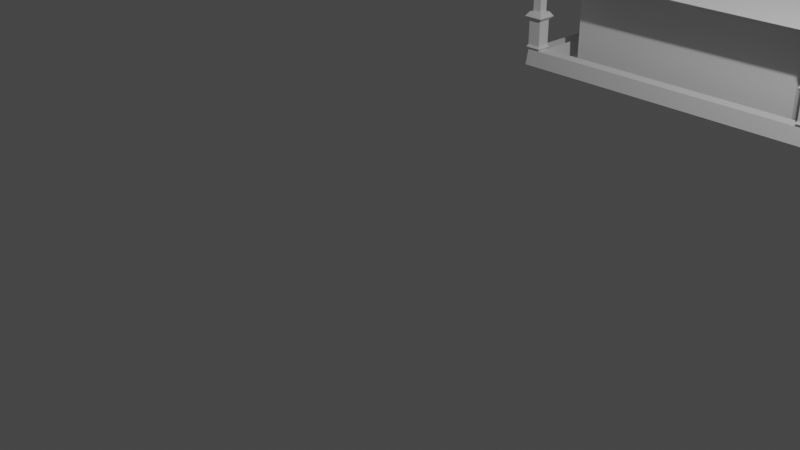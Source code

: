 # Source: jazigo03.blend  (saved by Blender 2.90.8; exported with 4.5.12 LTS)
import bpy
from mathutils import Matrix  # noqa: F401  (used for matrix-valued properties, if any)

bpy.ops.wm.read_factory_settings(use_empty=True)
scene = bpy.context.scene
scene.name = 'Scene'

# ---- collections
col_collection = bpy.data.collections.new('Collection'); scene.collection.children.link(col_collection)

# ---- world
world_world = bpy.data.worlds.new('World'); scene.world = world_world
world_world.use_nodes = True; world_world.node_tree.nodes.clear()
_N = world_world.node_tree.nodes; _L = world_world.node_tree.links
n0 = _N.new('ShaderNodeOutputWorld'); n0.name = 'World Output'; n0.location = (300, 300)
n1 = _N.new('ShaderNodeBackground'); n1.name = 'Background'; n1.location = (10, 300)
n1.inputs[0].default_value = (0.05088, 0.05088, 0.05088, 1.0)
_L.new(n1.outputs[0], n0.inputs[0])
n0.is_active_output = True
world_world.color = (0.05088, 0.05088, 0.05088)
world_world.use_sun_shadow = False
world_world.sun_shadow_jitter_overblur = 0.0

# ---- cameras
cam_camera = bpy.data.cameras.new('Camera')
cam_camera.clip_end = 100.0
cam_camera.ortho_scale = 7.314

# ---- lights
light_light = bpy.data.lights.new('Light', 'POINT')
light_light.transmission_factor = 0.0
light_light.energy = 1000.0
light_light.shadow_soft_size = 0.1
light_light.shadow_maximum_resolution = 0.006
light_light.use_absolute_resolution = True

# ---- meshes
me_cube_001 = bpy.data.meshes.new('Cube.001')
me_cube_001.from_pydata([(0.5493, -0.2215, 0.01463), (0.5493, 0.2083, 0.01463), (0.8189, 0.893, -0.3398), (0.8097, 0.9023, -0.4329), (0.8189, 0.8184, -0.3398), (0.8097, 0.8091, -0.4329), (-0.5, -0.5, 0.2978), (-0.5, 0.5, 0.2978), (0.5, 0.5, 0.2978), (0.5, -0.5, 0.2978), (-0.3381, -0.3381, 0.4687), (-0.3381, 0.3381, 0.4687), (0.3381, 0.3381, 0.4687), (0.3381, -0.3381, 0.4687), (-0.3381, -0.3381, 0.5265), (-0.2452, -0.2452, 0.5452), (-0.2452, 0.2452, 0.5452), (-0.3381, 0.3381, 0.5265), (0.2452, 0.2452, 0.5452), (0.3381, 0.3381, 0.5265), (0.2452, -0.2452, 0.5452), (0.3381, -0.3381, 0.5265), (-0.3194, -0.3194, 0.5452), (-0.3194, 0.3194, 0.5452), (0.3194, 0.3194, 0.5452), (0.3194, -0.3194, 0.5452), (-0.4756, -0.4756, 0.2061), (-0.5, -0.5, 0.2305), (-0.5, 0.5, 0.2305), (-0.4756, 0.4756, 0.2061), (0.4756, 0.4756, 0.2061), (0.5, 0.5, 0.2305), (0.5, -0.5, 0.2305), (0.4756, -0.4756, 0.2061), (-0.9153, 0.9153, 0.1377), (-0.9153, -0.9153, 0.1377), (0.9153, -0.9153, 0.1377), (0.9153, 0.9153, 0.1377), (-0.6854, 0.6854, 0.1395), (-0.6854, -0.6854, 0.1317), (0.6854, -0.6854, 0.1317), (0.6854, 0.6854, 0.1395), (-0.9153, 0.9153, 0.1377), (-0.9153, -0.9153, 0.1377), (0.9153, -0.9153, 0.1377), (0.9153, 0.9153, 0.1377), (-0.6854, 0.6854, -0.4118), (-0.6854, -0.6854, -0.4118), (0.6854, -0.6854, -0.4118), (0.6854, 0.6854, -0.4118), (0.9028, 0.8091, -0.4329), (0.8935, 0.8184, -0.3398), (0.9028, 0.9023, -0.4329), (0.8935, 0.893, -0.3398), (0.8092, 0.8087, -0.3244), (0.8092, 0.9027, -0.3244), (0.9033, 0.9027, -0.3244), (0.9033, 0.8087, -0.3244), (0.8174, 0.8169, -0.309), (0.8174, 0.8946, -0.309), (0.8951, 0.8946, -0.309), (0.8951, 0.8169, -0.309), (0.8174, 0.8169, -0.164), (0.8174, 0.8946, -0.164), (0.8951, 0.8946, -0.164), (0.8951, 0.8169, -0.164), (0.7981, 0.7976, -0.142), (0.7981, 0.9138, -0.142), (0.9144, 0.9138, -0.142), (0.9144, 0.7976, -0.142), (0.8301, 0.8296, -0.1156), (0.8301, 0.8819, -0.1156), (0.8824, 0.8819, -0.1156), (0.8824, 0.8296, -0.1156), (0.8158, 0.8153, -0.1156), (0.8158, 0.8962, -0.1156), (0.8967, 0.8962, -0.1156), (0.8967, 0.8153, -0.1156), (0.8301, 0.8296, 0.07122), (0.8301, 0.8819, 0.07122), (0.8824, 0.8819, 0.07122), (0.8824, 0.8296, 0.07122), (0.8149, 0.8144, 0.08441), (0.8149, 0.897, 0.08441), (0.8976, 0.897, 0.08441), (0.8976, 0.8144, 0.08441), (0.8126, 0.812, 0.1064), (0.8126, 0.8994, 0.1064), (0.8999, 0.8994, 0.1064), (0.8999, 0.812, 0.1064), (0.8091, 0.8086, 0.1196), (0.8091, 0.9029, 0.1196), (0.9034, 0.9029, 0.1196), (0.9034, 0.8086, 0.1196), (0.8091, 0.8086, 0.1372), (0.8091, 0.9029, 0.1372), (0.9034, 0.9029, 0.1372), (0.9034, 0.8086, 0.1372), (0.8189, -0.8145, -0.3398), (0.8097, -0.8052, -0.4329), (0.8189, -0.8891, -0.3398), (0.8097, -0.8984, -0.4329), (0.9028, -0.8984, -0.4329), (0.8935, -0.8891, -0.3398), (0.9028, -0.8052, -0.4329), (0.8935, -0.8145, -0.3398), (0.8092, -0.8988, -0.3244), (0.8092, -0.8048, -0.3244), (0.9033, -0.8048, -0.3244), (0.9033, -0.8988, -0.3244), (0.8174, -0.8907, -0.309), (0.8174, -0.813, -0.309), (0.8951, -0.813, -0.309), (0.8951, -0.8907, -0.309), (0.8174, -0.8907, -0.164), (0.8174, -0.813, -0.164), (0.8951, -0.813, -0.164), (0.8951, -0.8907, -0.164), (0.7981, -0.9099, -0.142), (0.7981, -0.7937, -0.142), (0.9144, -0.7937, -0.142), (0.9144, -0.9099, -0.142), (0.8301, -0.878, -0.1156), (0.8301, -0.8257, -0.1156), (0.8824, -0.8257, -0.1156), (0.8824, -0.878, -0.1156), (0.8158, -0.8923, -0.1156), (0.8158, -0.8114, -0.1156), (0.8967, -0.8114, -0.1156), (0.8967, -0.8923, -0.1156), (0.8301, -0.878, 0.07122), (0.8301, -0.8257, 0.07122), (0.8824, -0.8257, 0.07122), (0.8824, -0.878, 0.07122), (0.8149, -0.8932, 0.08441), (0.8149, -0.8105, 0.08441), (0.8976, -0.8105, 0.08441), (0.8976, -0.8932, 0.08441), (0.8126, -0.8955, 0.1064), (0.8126, -0.8082, 0.1064), (0.8999, -0.8082, 0.1064), (0.8999, -0.8955, 0.1064), (0.8091, -0.899, 0.1196), (0.8091, -0.8047, 0.1196), (0.9034, -0.8047, 0.1196), (0.9034, -0.899, 0.1196), (0.8091, -0.899, 0.1372), (0.8091, -0.8047, 0.1372), (0.9034, -0.8047, 0.1372), (0.9034, -0.899, 0.1372), (-0.8902, -0.8145, -0.3398), (-0.8994, -0.8052, -0.4329), (-0.8902, -0.8891, -0.3398), (-0.8994, -0.8984, -0.4329), (-0.8063, -0.8984, -0.4329), (-0.8156, -0.8891, -0.3398), (-0.8063, -0.8052, -0.4329), (-0.8156, -0.8145, -0.3398), (-0.8999, -0.8988, -0.3244), (-0.8999, -0.8048, -0.3244), (-0.8058, -0.8048, -0.3244), (-0.8058, -0.8988, -0.3244), (-0.8917, -0.8907, -0.309), (-0.8917, -0.813, -0.309), (-0.814, -0.813, -0.309), (-0.814, -0.8907, -0.309), (-0.8917, -0.8907, -0.164), (-0.8917, -0.813, -0.164), (-0.814, -0.813, -0.164), (-0.814, -0.8907, -0.164), (-0.911, -0.9099, -0.142), (-0.911, -0.7937, -0.142), (-0.7947, -0.7937, -0.142), (-0.7947, -0.9099, -0.142), (-0.879, -0.878, -0.1156), (-0.879, -0.8257, -0.1156), (-0.8267, -0.8257, -0.1156), (-0.8267, -0.878, -0.1156), (-0.8933, -0.8923, -0.1156), (-0.8933, -0.8114, -0.1156), (-0.8124, -0.8114, -0.1156), (-0.8124, -0.8923, -0.1156), (-0.879, -0.878, 0.07122), (-0.879, -0.8257, 0.07122), (-0.8267, -0.8257, 0.07122), (-0.8267, -0.878, 0.07122), (-0.8942, -0.8932, 0.08441), (-0.8942, -0.8105, 0.08441), (-0.8115, -0.8105, 0.08441), (-0.8115, -0.8932, 0.08441), (-0.8965, -0.8955, 0.1064), (-0.8965, -0.8082, 0.1064), (-0.8092, -0.8082, 0.1064), (-0.8092, -0.8955, 0.1064), (-0.9, -0.899, 0.1196), (-0.9, -0.8047, 0.1196), (-0.8057, -0.8047, 0.1196), (-0.8057, -0.899, 0.1196), (-0.9, -0.899, 0.1372), (-0.9, -0.8047, 0.1372), (-0.8057, -0.8047, 0.1372), (-0.8057, -0.899, 0.1372), (0.8935, -0.2481, -0.3398), (0.9028, -0.2389, -0.4329), (0.8097, -0.2389, -0.4329), (0.8189, -0.2481, -0.3398), (0.8935, 0.2339, -0.3398), (0.9028, 0.2246, -0.4329), (0.8097, 0.2246, -0.4329), (0.8189, 0.2339, -0.3398), (-0.8902, 0.8951, -0.3398), (-0.8994, 0.9044, -0.4329), (-0.8902, 0.8205, -0.3398), (-0.8994, 0.8112, -0.4329), (-0.8063, 0.8112, -0.4329), (-0.8156, 0.8205, -0.3398), (-0.8063, 0.9044, -0.4329), (-0.8156, 0.8951, -0.3398), (-0.8999, 0.8108, -0.3244), (-0.8999, 0.9048, -0.3244), (-0.8058, 0.9048, -0.3244), (-0.8058, 0.8108, -0.3244), (-0.8917, 0.8189, -0.309), (-0.8917, 0.8967, -0.309), (-0.814, 0.8967, -0.309), (-0.814, 0.8189, -0.309), (-0.8917, 0.8189, -0.164), (-0.8917, 0.8967, -0.164), (-0.814, 0.8967, -0.164), (-0.814, 0.8189, -0.164), (-0.911, 0.7997, -0.142), (-0.911, 0.9159, -0.142), (-0.7947, 0.9159, -0.142), (-0.7947, 0.7997, -0.142), (-0.879, 0.8317, -0.1156), (-0.879, 0.884, -0.1156), (-0.8267, 0.884, -0.1156), (-0.8267, 0.8317, -0.1156), (-0.8933, 0.8174, -0.1156), (-0.8933, 0.8983, -0.1156), (-0.8124, 0.8983, -0.1156), (-0.8124, 0.8174, -0.1156), (-0.879, 0.8317, 0.07122), (-0.879, 0.884, 0.07122), (-0.8267, 0.884, 0.07122), (-0.8267, 0.8317, 0.07122), (-0.8942, 0.8165, 0.08441), (-0.8942, 0.8991, 0.08441), (-0.8115, 0.8991, 0.08441), (-0.8115, 0.8165, 0.08441), (-0.8965, 0.8141, 0.1064), (-0.8965, 0.9015, 0.1064), (-0.8092, 0.9015, 0.1064), (-0.8092, 0.8141, 0.1064), (-0.9, 0.8107, 0.1196), (-0.9, 0.905, 0.1196), (-0.8057, 0.905, 0.1196), (-0.8057, 0.8107, 0.1196), (-0.9, 0.8107, 0.1372), (-0.9, 0.905, 0.1372), (-0.8057, 0.905, 0.1372), (-0.8057, 0.8107, 0.1372), (0.6854, -0.2215, -0.4118), (0.6854, -0.2215, 0.01463), (0.6854, 0.2083, 0.01463), (0.5493, 0.2083, -0.4118), (0.6854, 0.2083, -0.4118), (0.5493, -0.2215, -0.4118), (-0.2452, -0.2452, 0.5879), (-0.2452, 0.2452, 0.5879), (0.2452, 0.2452, 0.5879), (0.2452, -0.2452, 0.5879), (-0.2729, -0.2729, 0.612), (-0.2729, 0.2729, 0.612), (0.2729, 0.2729, 0.612), (0.2729, -0.2729, 0.612), (-0.4888, -0.4888, 0.612), (-0.4888, 0.4888, 0.612), (0.4888, 0.4888, 0.612), (0.4888, -0.4888, 0.612), (-0.1971, -0.1971, 0.6558), (-0.1971, 0.1971, 0.6558), (0.1971, 0.1971, 0.6558), (0.1971, -0.1971, 0.6558), (-0.2729, -0.2729, 0.6558), (-0.2729, 0.2729, 0.6558), (0.2729, 0.2729, 0.6558), (0.2729, -0.2729, 0.6558), (-0.1971, -0.1971, 0.6558), (-0.1971, 0.1971, 0.6558), (0.1971, 0.1971, 0.6558), (0.1971, -0.1971, 0.6558), (-0.1971, -0.1971, 0.7066), (-0.1971, 0.1971, 0.7066), (0.1971, 0.1971, 0.7066), (0.1971, -0.1971, 0.7066), (-0.1168, -0.1168, 0.7236), (-0.1168, 0.1168, 0.7236), (0.1168, 0.1168, 0.7236), (0.1168, -0.1168, 0.7236), (-0.4717, -0.4717, 0.7236), (-0.4717, 0.4717, 0.7236), (0.4717, 0.4717, 0.7236), (0.4717, -0.4717, 0.7236), (-0.0394, -0.0394, 0.7236), (-0.0394, 0.0394, 0.7236), (0.0394, 0.0394, 0.7236), (0.0394, -0.0394, 0.7236), (-0.1168, -0.1168, 0.7236), (-0.1168, 0.1168, 0.7236), (0.1168, 0.1168, 0.7236), (0.1168, -0.1168, 0.7236), (0.08422, -0.08422, 0.797), (0.08422, 0.08422, 0.797), (-0.08422, 0.08422, 0.797), (-0.08422, -0.08422, 0.797), (-0.0394, -0.0394, 0.7623), (-0.01966, -0.01966, 0.7821), (-0.01966, 0.01966, 0.7821), (-0.0394, 0.0394, 0.7623), (0.0394, 0.0394, 0.7623), (0.01966, 0.01966, 0.7821), (0.01966, -0.01966, 0.7821), (0.0394, -0.0394, 0.7623)], [], [(5, 4, 2, 3), (18, 20, 25, 24), (15, 16, 23, 22), (11, 10, 14, 17), (24, 25, 21, 19), (22, 23, 17, 14), (13, 12, 19, 21), (7, 6, 10, 11), (9, 8, 12, 13), (16, 18, 24, 23), (20, 18, 270, 271), (24, 19, 17, 23), (9, 13, 10, 6), (7, 11, 12, 8), (12, 11, 17, 19), (25, 22, 14, 21), (13, 21, 14, 10), (20, 15, 22, 25), (9, 6, 27, 32), (8, 9, 32, 31), (30, 33, 36, 37), (7, 8, 31, 28), (27, 28, 29, 26), (31, 32, 33, 30), (28, 31, 30, 29), (32, 27, 26, 33), (6, 7, 28, 27), (34, 37, 45, 42), (26, 29, 34, 35), (33, 26, 35, 36), (29, 30, 37, 34), (38, 41, 49, 46), (35, 34, 42, 43), (36, 35, 43, 44), (37, 36, 44, 45), (38, 39, 43, 42), (40, 41, 45, 44), (41, 38, 42, 45), (39, 40, 44, 43), (47, 46, 49, 266, 265, 267, 262, 48), (39, 38, 46, 47), (40, 39, 47, 48), (41, 40, 48, 262, 263, 264, 266, 49), (3, 2, 53, 52), (52, 53, 51, 50), (50, 51, 4, 5), (3, 52, 50, 5), (53, 2, 55, 56), (57, 56, 60, 61), (51, 53, 56, 57), (2, 4, 54, 55), (4, 51, 57, 54), (58, 61, 65, 62), (55, 54, 58, 59), (54, 57, 61, 58), (56, 55, 59, 60), (64, 63, 67, 68), (60, 59, 63, 64), (61, 60, 64, 65), (59, 58, 62, 63), (69, 68, 76, 77), (65, 64, 68, 69), (63, 62, 66, 67), (62, 65, 69, 66), (73, 72, 80, 81), (67, 66, 74, 75), (66, 69, 77, 74), (68, 67, 75, 76), (70, 71, 75, 74), (71, 72, 76, 75), (72, 73, 77, 76), (73, 70, 74, 77), (81, 80, 84, 85), (71, 70, 78, 79), (70, 73, 81, 78), (72, 71, 79, 80), (82, 85, 89, 86), (79, 78, 82, 83), (78, 81, 85, 82), (80, 79, 83, 84), (89, 88, 92, 93), (84, 83, 87, 88), (85, 84, 88, 89), (83, 82, 86, 87), (91, 90, 94, 95), (87, 86, 90, 91), (86, 89, 93, 90), (88, 87, 91, 92), (96, 95, 94, 97), (90, 93, 97, 94), (92, 91, 95, 96), (93, 92, 96, 97), (101, 100, 98, 99), (99, 98, 105, 104), (104, 105, 103, 102), (102, 103, 100, 101), (99, 104, 102, 101), (105, 98, 107, 108), (109, 108, 112, 113), (103, 105, 108, 109), (98, 100, 106, 107), (100, 103, 109, 106), (110, 113, 117, 114), (107, 106, 110, 111), (106, 109, 113, 110), (108, 107, 111, 112), (116, 115, 119, 120), (112, 111, 115, 116), (113, 112, 116, 117), (111, 110, 114, 115), (121, 120, 128, 129), (117, 116, 120, 121), (115, 114, 118, 119), (114, 117, 121, 118), (125, 124, 132, 133), (119, 118, 126, 127), (118, 121, 129, 126), (120, 119, 127, 128), (122, 123, 127, 126), (123, 124, 128, 127), (124, 125, 129, 128), (125, 122, 126, 129), (133, 132, 136, 137), (123, 122, 130, 131), (122, 125, 133, 130), (124, 123, 131, 132), (134, 137, 141, 138), (131, 130, 134, 135), (130, 133, 137, 134), (132, 131, 135, 136), (141, 140, 144, 145), (136, 135, 139, 140), (137, 136, 140, 141), (135, 134, 138, 139), (143, 142, 146, 147), (139, 138, 142, 143), (138, 141, 145, 142), (140, 139, 143, 144), (148, 147, 146, 149), (142, 145, 149, 146), (144, 143, 147, 148), (145, 144, 148, 149), (153, 152, 150, 151), (151, 150, 157, 156), (156, 157, 155, 154), (154, 155, 152, 153), (151, 156, 154, 153), (157, 150, 159, 160), (161, 160, 164, 165), (155, 157, 160, 161), (150, 152, 158, 159), (152, 155, 161, 158), (162, 165, 169, 166), (159, 158, 162, 163), (158, 161, 165, 162), (160, 159, 163, 164), (168, 167, 171, 172), (164, 163, 167, 168), (165, 164, 168, 169), (163, 162, 166, 167), (173, 172, 180, 181), (169, 168, 172, 173), (167, 166, 170, 171), (166, 169, 173, 170), (177, 176, 184, 185), (171, 170, 178, 179), (170, 173, 181, 178), (172, 171, 179, 180), (174, 175, 179, 178), (175, 176, 180, 179), (176, 177, 181, 180), (177, 174, 178, 181), (185, 184, 188, 189), (175, 174, 182, 183), (174, 177, 185, 182), (176, 175, 183, 184), (186, 189, 193, 190), (183, 182, 186, 187), (182, 185, 189, 186), (184, 183, 187, 188), (193, 192, 196, 197), (188, 187, 191, 192), (189, 188, 192, 193), (187, 186, 190, 191), (195, 194, 198, 199), (191, 190, 194, 195), (190, 193, 197, 194), (192, 191, 195, 196), (200, 199, 198, 201), (194, 197, 201, 198), (196, 195, 199, 200), (197, 196, 200, 201), (5, 208, 209, 4), (98, 205, 204, 99), (202, 105, 104, 203), (51, 206, 207, 50), (203, 204, 205, 202), (104, 99, 204, 203), (98, 105, 202, 205), (208, 207, 206, 209), (212, 150, 151, 213), (215, 157, 156, 214), (217, 2, 3, 216), (5, 50, 207, 208), (4, 215, 214, 5), (215, 4, 2, 217), (157, 98, 99, 156), (100, 98, 157, 155), (100, 155, 154, 101), (51, 4, 209, 206), (213, 212, 210, 211), (211, 210, 217, 216), (216, 217, 215, 214), (214, 215, 212, 213), (211, 216, 214, 213), (217, 210, 219, 220), (221, 220, 224, 225), (215, 217, 220, 221), (210, 212, 218, 219), (212, 215, 221, 218), (222, 225, 229, 226), (219, 218, 222, 223), (218, 221, 225, 222), (220, 219, 223, 224), (228, 227, 231, 232), (224, 223, 227, 228), (225, 224, 228, 229), (223, 222, 226, 227), (233, 232, 240, 241), (229, 228, 232, 233), (227, 226, 230, 231), (226, 229, 233, 230), (237, 236, 244, 245), (231, 230, 238, 239), (230, 233, 241, 238), (232, 231, 239, 240), (234, 235, 239, 238), (235, 236, 240, 239), (236, 237, 241, 240), (237, 234, 238, 241), (245, 244, 248, 249), (235, 234, 242, 243), (234, 237, 245, 242), (236, 235, 243, 244), (246, 249, 253, 250), (243, 242, 246, 247), (242, 245, 249, 246), (244, 243, 247, 248), (253, 252, 256, 257), (248, 247, 251, 252), (249, 248, 252, 253), (247, 246, 250, 251), (255, 254, 258, 259), (251, 250, 254, 255), (250, 253, 257, 254), (252, 251, 255, 256), (260, 259, 258, 261), (254, 257, 261, 258), (256, 255, 259, 260), (257, 256, 260, 261), (264, 1, 265, 266), (267, 0, 263, 262), (263, 0, 1, 264), (268, 271, 279, 276), (15, 20, 271, 268), (18, 16, 269, 270), (16, 15, 268, 269), (274, 273, 285, 286), (271, 270, 278, 279), (270, 269, 277, 278), (269, 268, 276, 277), (272, 273, 277, 276), (274, 275, 279, 278), (273, 274, 278, 277), (275, 272, 276, 279), (282, 281, 289, 290), (273, 272, 284, 285), (272, 275, 287, 284), (275, 274, 286, 287), (280, 281, 285, 284), (282, 283, 287, 286), (281, 282, 286, 285), (283, 280, 284, 287), (290, 289, 293, 294), (281, 280, 288, 289), (280, 283, 291, 288), (283, 282, 290, 291), (292, 295, 303, 300), (289, 288, 292, 293), (288, 291, 295, 292), (291, 290, 294, 295), (297, 296, 308, 309), (295, 294, 302, 303), (294, 293, 301, 302), (293, 292, 300, 301), (296, 297, 301, 300), (298, 299, 303, 302), (297, 298, 302, 301), (299, 296, 300, 303), (307, 306, 320, 323), (296, 299, 311, 308), (299, 298, 310, 311), (298, 297, 309, 310), (304, 305, 309, 308), (306, 307, 311, 310), (305, 306, 310, 309), (307, 304, 308, 311), (304, 307, 323, 316), (318, 317, 315, 314), (306, 305, 319, 320), (315, 312, 313, 314), (317, 318, 319, 316), (321, 322, 323, 320), (318, 321, 320, 319), (322, 317, 316, 323), (305, 304, 316, 319), (317, 322, 312, 315), (321, 318, 314, 313), (322, 321, 313, 312)])
_uv = me_cube_001.uv_layers.new(name='UVMap')
_uv.uv.foreach_set('vector', [0.744, 0.2394, 0.7456, 0.2228, 0.7589, 0.2228, 0.7605, 0.2394, 0.7472, 0.8823, 0.8342, 0.8823, 0.8473, 0.8955, 0.734, 0.8955, 0.8342, 0.7953, 0.7472, 0.7953, 0.734, 0.7822, 0.8473, 0.7822, 0.2723, 0.7864, 0.2723, 0.9064, 0.2621, 0.9064, 0.2621, 0.7864, 0.7344, 0.1521, 0.7344, 0.03875, 0.7391, 0.03542, 0.7391, 0.1554, 0.2574, 0.903, 0.2574, 0.7897, 0.2621, 0.7864, 0.2621, 0.9064, 0.7494, 0.03542, 0.7494, 0.1554, 0.7391, 0.1554, 0.7391, 0.03542, 0.3141, 0.7576, 0.3141, 0.9351, 0.2723, 0.9064, 0.2723, 0.7864, 0.7912, 0.006692, 0.7912, 0.1841, 0.7494, 0.1554, 0.7494, 0.03542, 0.7472, 0.7953, 0.7472, 0.8823, 0.734, 0.8955, 0.734, 0.7822, 0.9535, 0.01692, 0.9535, 0.1039, 0.9459, 0.1039, 0.9459, 0.01692, 0.7401, 0.4272, 0.7448, 0.4238, 0.7448, 0.5438, 0.7401, 0.5405, 0.8727, 0.5725, 0.8309, 0.5438, 0.8309, 0.4238, 0.8727, 0.3951, 0.7969, 0.5725, 0.7551, 0.5438, 0.7551, 0.4238, 0.7969, 0.3951, 0.7551, 0.4238, 0.7551, 0.5438, 0.7448, 0.5438, 0.7448, 0.4238, 0.816, 0.5405, 0.816, 0.4272, 0.8207, 0.4238, 0.8207, 0.5438, 0.8309, 0.5438, 0.8207, 0.5438, 0.8207, 0.4238, 0.8309, 0.4238, 0.8342, 0.8823, 0.8342, 0.7953, 0.8473, 0.7822, 0.8473, 0.8955, 0.8727, 0.5725, 0.8727, 0.3951, 0.8846, 0.3951, 0.8846, 0.5725, 0.7912, 0.1841, 0.7912, 0.006692, 0.8031, 0.006692, 0.8031, 0.1841, 0.09008, 0.2264, 0.2249, 0.2286, 0.2932, 0.2957, 0.02299, 0.2947, 0.7969, 0.5725, 0.7969, 0.3951, 0.8088, 0.3951, 0.8088, 0.5725, 0.326, 0.9351, 0.326, 0.7576, 0.3321, 0.762, 0.3321, 0.9308, 0.8031, 0.1841, 0.8031, 0.006692, 0.8092, 0.01102, 0.8092, 0.1798, 0.8088, 0.5725, 0.8088, 0.3951, 0.8149, 0.3994, 0.8149, 0.5682, 0.8846, 0.5725, 0.8846, 0.3951, 0.8908, 0.3994, 0.8908, 0.5682, 0.3141, 0.9351, 0.3141, 0.7576, 0.326, 0.7576, 0.326, 0.9351, 0.02401, 0.02448, 0.02299, 0.2947, 0.0179, 0.3008, 0.0179, 0.01939, 0.2271, 0.09378, 0.09233, 0.09158, 0.02401, 0.02448, 0.2942, 0.02546, 0.2249, 0.2286, 0.2271, 0.09378, 0.2942, 0.02546, 0.2932, 0.2957, 0.09233, 0.09158, 0.09008, 0.2264, 0.02299, 0.2947, 0.02401, 0.02448, 0.01697, 0.6346, 0.2602, 0.6346, 0.2602, 0.7324, 0.01697, 0.7324, 0.2942, 0.02546, 0.02401, 0.02448, 0.0179, 0.01939, 0.2993, 0.01935, 0.2932, 0.2957, 0.2942, 0.02546, 0.2993, 0.01935, 0.2993, 0.3008, 0.02299, 0.2947, 0.2932, 0.2957, 0.2993, 0.3008, 0.0179, 0.3008, 0.3975, 0.2568, 0.565, 0.2567, 0.5931, 0.2848, 0.3695, 0.2849, 0.565, 0.08929, 0.3975, 0.08928, 0.3694, 0.06119, 0.5931, 0.0612, 0.3975, 0.08928, 0.3975, 0.2568, 0.3695, 0.2849, 0.3694, 0.06119, 0.565, 0.2567, 0.565, 0.08929, 0.5931, 0.0612, 0.5931, 0.2848, 0.5717, 0.3093, 0.5717, 0.4546, 0.4265, 0.4546, 0.4265, 0.404, 0.4409, 0.404, 0.4409, 0.3585, 0.4265, 0.3585, 0.4265, 0.3093, 0.2027, 0.5178, 0.2016, 0.3232, 0.2798, 0.3232, 0.2798, 0.5178, 0.6233, 0.3046, 0.6233, 0.06138, 0.7197, 0.06138, 0.7197, 0.3046, 0.6413, 0.6383, 0.6426, 0.3951, 0.7391, 0.3951, 0.7391, 0.4774, 0.6634, 0.4774, 0.6634, 0.5537, 0.7391, 0.5537, 0.7391, 0.6383, 0.4795, 0.9528, 0.5127, 0.9561, 0.5127, 0.9825, 0.4795, 0.9858, 0.712, 0.7471, 0.6954, 0.7454, 0.6954, 0.7322, 0.712, 0.7306, 0.8494, 0.6376, 0.8328, 0.6359, 0.8328, 0.6227, 0.8494, 0.6211, 0.7605, 0.2394, 0.7605, 0.2559, 0.744, 0.2559, 0.744, 0.2394, 0.5127, 0.9825, 0.5127, 0.9561, 0.5192, 0.9526, 0.5192, 0.986, 0.6922, 0.7305, 0.6922, 0.7472, 0.6891, 0.7457, 0.6891, 0.7319, 0.6954, 0.7322, 0.6954, 0.7454, 0.6922, 0.7472, 0.6922, 0.7305, 0.8317, 0.599, 0.8317, 0.6122, 0.8285, 0.6139, 0.8285, 0.5972, 0.6741, 0.6582, 0.6741, 0.6714, 0.6709, 0.6731, 0.6709, 0.6565, 0.6678, 0.6579, 0.6678, 0.6717, 0.6421, 0.6717, 0.6421, 0.6579, 0.8285, 0.5972, 0.8285, 0.6139, 0.8254, 0.6125, 0.8254, 0.5987, 0.6709, 0.6565, 0.6709, 0.6731, 0.6678, 0.6717, 0.6678, 0.6579, 0.5192, 0.986, 0.5192, 0.9526, 0.5254, 0.9555, 0.5254, 0.9831, 0.5768, 0.9831, 0.5768, 0.9555, 0.5872, 0.9487, 0.5872, 0.9899, 0.5254, 0.9831, 0.5254, 0.9555, 0.5768, 0.9555, 0.5768, 0.9831, 0.6891, 0.7319, 0.6891, 0.7457, 0.6633, 0.7457, 0.6633, 0.7319, 0.8254, 0.5987, 0.8254, 0.6125, 0.7997, 0.6125, 0.7997, 0.5987, 0.6581, 0.7285, 0.6581, 0.7491, 0.6525, 0.746, 0.6525, 0.7316, 0.6633, 0.7319, 0.6633, 0.7457, 0.6581, 0.7491, 0.6581, 0.7285, 0.7997, 0.5987, 0.7997, 0.6125, 0.7945, 0.6159, 0.7945, 0.5953, 0.6421, 0.6579, 0.6421, 0.6717, 0.6369, 0.6751, 0.6369, 0.6545, 0.65, 0.7342, 0.65, 0.7435, 0.6168, 0.7435, 0.6168, 0.7342, 0.7945, 0.5953, 0.7945, 0.6159, 0.7889, 0.6128, 0.7889, 0.5984, 0.6369, 0.6545, 0.6369, 0.6751, 0.6313, 0.672, 0.6313, 0.6576, 0.5872, 0.9899, 0.5872, 0.9487, 0.5985, 0.9549, 0.5985, 0.9836, 0.7863, 0.6102, 0.7863, 0.6009, 0.7889, 0.5984, 0.7889, 0.6128, 0.6035, 0.96, 0.6035, 0.9786, 0.5985, 0.9836, 0.5985, 0.9549, 0.65, 0.7435, 0.65, 0.7342, 0.6525, 0.7316, 0.6525, 0.746, 0.6287, 0.6694, 0.6287, 0.6602, 0.6313, 0.6576, 0.6313, 0.672, 0.6168, 0.7342, 0.6168, 0.7435, 0.6133, 0.7462, 0.6133, 0.7315, 0.7863, 0.6009, 0.7863, 0.6102, 0.7532, 0.6102, 0.7532, 0.6009, 0.6287, 0.6602, 0.6287, 0.6694, 0.5956, 0.6694, 0.5956, 0.6602, 0.6035, 0.9786, 0.6035, 0.96, 0.6698, 0.96, 0.6698, 0.9786, 0.592, 0.6575, 0.592, 0.6721, 0.5881, 0.6725, 0.5881, 0.6571, 0.7532, 0.6009, 0.7532, 0.6102, 0.7496, 0.6129, 0.7496, 0.5983, 0.5956, 0.6602, 0.5956, 0.6694, 0.592, 0.6721, 0.592, 0.6575, 0.6698, 0.9786, 0.6698, 0.96, 0.677, 0.9546, 0.677, 0.984, 0.6093, 0.7311, 0.6093, 0.7466, 0.6069, 0.7472, 0.6069, 0.7305, 0.677, 0.984, 0.677, 0.9546, 0.6848, 0.9538, 0.6848, 0.9848, 0.6133, 0.7315, 0.6133, 0.7462, 0.6093, 0.7466, 0.6093, 0.7311, 0.7496, 0.5983, 0.7496, 0.6129, 0.7457, 0.6133, 0.7457, 0.5978, 0.7433, 0.5972, 0.7433, 0.614, 0.7401, 0.614, 0.7401, 0.5972, 0.7457, 0.5978, 0.7457, 0.6133, 0.7433, 0.614, 0.7433, 0.5972, 0.5881, 0.6571, 0.5881, 0.6725, 0.5857, 0.6732, 0.5857, 0.6564, 0.6848, 0.9848, 0.6848, 0.9538, 0.6897, 0.9526, 0.6897, 0.986, 0.8289, 0.2647, 0.8733, 0.2647, 0.8733, 0.3091, 0.8289, 0.3091, 0.5857, 0.6564, 0.5857, 0.6732, 0.5825, 0.6732, 0.5825, 0.6564, 0.6897, 0.986, 0.6897, 0.9526, 0.6959, 0.9526, 0.6959, 0.986, 0.6069, 0.7305, 0.6069, 0.7472, 0.6038, 0.7472, 0.6038, 0.7305, 0.8427, 0.6559, 0.8448, 0.6394, 0.858, 0.6398, 0.8592, 0.6564, 0.395, 0.01325, 0.4246, 0.01619, 0.4246, 0.03979, 0.395, 0.04272, 0.8587, 0.6729, 0.8566, 0.6895, 0.8433, 0.6891, 0.8422, 0.6725, 0.8422, 0.6725, 0.8256, 0.6703, 0.826, 0.6571, 0.8427, 0.6559, 0.8592, 0.6564, 0.8587, 0.6729, 0.8422, 0.6725, 0.8427, 0.6559, 0.8317, 0.5773, 0.8317, 0.5905, 0.8285, 0.5923, 0.8285, 0.5756, 0.8415, 0.6923, 0.8582, 0.6928, 0.8567, 0.6958, 0.8429, 0.6954, 0.8433, 0.6891, 0.8566, 0.6895, 0.8582, 0.6928, 0.8415, 0.6923, 0.232, 0.76, 0.232, 0.79, 0.2246, 0.794, 0.2246, 0.7561, 0.826, 0.6571, 0.8256, 0.6703, 0.8223, 0.672, 0.8228, 0.6553, 0.8197, 0.6566, 0.8193, 0.6704, 0.7936, 0.6697, 0.794, 0.6559, 0.2246, 0.7561, 0.2246, 0.794, 0.2176, 0.7907, 0.2176, 0.7594, 0.8228, 0.6553, 0.8223, 0.672, 0.8193, 0.6704, 0.8197, 0.6566, 0.8285, 0.5756, 0.8285, 0.5923, 0.8254, 0.5908, 0.8254, 0.577, 0.7997, 0.577, 0.7997, 0.5908, 0.7945, 0.5942, 0.7945, 0.5736, 0.8254, 0.577, 0.8254, 0.5908, 0.7997, 0.5908, 0.7997, 0.577, 0.8429, 0.6954, 0.8567, 0.6958, 0.8559, 0.7216, 0.8421, 0.7212, 0.2176, 0.7594, 0.2176, 0.7907, 0.1592, 0.7907, 0.1592, 0.7594, 0.8386, 0.7262, 0.8592, 0.7268, 0.8559, 0.7324, 0.8415, 0.732, 0.8421, 0.7212, 0.8559, 0.7216, 0.8592, 0.7268, 0.8386, 0.7262, 0.1592, 0.7594, 0.1592, 0.7907, 0.1475, 0.7984, 0.1475, 0.7516, 0.794, 0.6559, 0.7936, 0.6697, 0.7883, 0.6729, 0.7889, 0.6523, 0.844, 0.7346, 0.8533, 0.7348, 0.8523, 0.768, 0.843, 0.7677, 0.1475, 0.7516, 0.1475, 0.7984, 0.1347, 0.7913, 0.1347, 0.7587, 0.7889, 0.6523, 0.7883, 0.6729, 0.7827, 0.6696, 0.7832, 0.6553, 0.7945, 0.5736, 0.7945, 0.5942, 0.7889, 0.5911, 0.7889, 0.5767, 0.1289, 0.7856, 0.1289, 0.7645, 0.1347, 0.7587, 0.1347, 0.7913, 0.7863, 0.5885, 0.7863, 0.5793, 0.7889, 0.5767, 0.7889, 0.5911, 0.8533, 0.7348, 0.844, 0.7346, 0.8415, 0.732, 0.8559, 0.7324, 0.7803, 0.667, 0.7805, 0.6578, 0.7832, 0.6553, 0.7827, 0.6696, 0.843, 0.7677, 0.8523, 0.768, 0.8549, 0.7716, 0.8402, 0.7712, 0.1289, 0.7645, 0.1289, 0.7856, 0.05374, 0.7856, 0.05374, 0.7645, 0.7805, 0.6578, 0.7803, 0.667, 0.7471, 0.6661, 0.7474, 0.6568, 0.7863, 0.5793, 0.7863, 0.5885, 0.7532, 0.5885, 0.7532, 0.5793, 0.7439, 0.654, 0.7435, 0.6687, 0.7396, 0.669, 0.74, 0.6535, 0.05374, 0.7645, 0.05374, 0.7856, 0.04565, 0.7917, 0.04565, 0.7584, 0.7474, 0.6568, 0.7471, 0.6661, 0.7435, 0.6687, 0.7439, 0.654, 0.7532, 0.5793, 0.7532, 0.5885, 0.7496, 0.5912, 0.7496, 0.5766, 0.8397, 0.7751, 0.8552, 0.7756, 0.8557, 0.778, 0.839, 0.7775, 0.7496, 0.5766, 0.7496, 0.5912, 0.7457, 0.5917, 0.7457, 0.5762, 0.8402, 0.7712, 0.8549, 0.7716, 0.8552, 0.7756, 0.8397, 0.7751, 0.04565, 0.7584, 0.04565, 0.7917, 0.03675, 0.7926, 0.03675, 0.7575, 0.03126, 0.7561, 0.03126, 0.794, 0.02418, 0.794, 0.02418, 0.7561, 0.03675, 0.7575, 0.03675, 0.7926, 0.03126, 0.794, 0.03126, 0.7561, 0.74, 0.6535, 0.7396, 0.669, 0.7371, 0.6695, 0.7376, 0.6528, 0.7457, 0.5762, 0.7457, 0.5917, 0.7433, 0.5923, 0.7433, 0.5755, 0.8321, 0.3352, 0.8489, 0.3352, 0.8489, 0.3519, 0.8321, 0.3519, 0.7376, 0.6528, 0.7371, 0.6695, 0.734, 0.6694, 0.7345, 0.6527, 0.7433, 0.5755, 0.7433, 0.5923, 0.7401, 0.5923, 0.7401, 0.5755, 0.839, 0.7775, 0.8557, 0.778, 0.8556, 0.7811, 0.8389, 0.7806, 0.3474, 0.79, 0.3781, 0.793, 0.3781, 0.8174, 0.3474, 0.8205, 0.6412, 0.3378, 0.6621, 0.3398, 0.6621, 0.3564, 0.6412, 0.3585, 0.6412, 0.3585, 0.6391, 0.3794, 0.6225, 0.3794, 0.6204, 0.3585, 0.8311, 0.3754, 0.8145, 0.3738, 0.8145, 0.3605, 0.8311, 0.3589, 0.6412, 0.3378, 0.6412, 0.3585, 0.6204, 0.3585, 0.6204, 0.3378, 0.1853, 0.9599, 0.1853, 0.9846, 0.1793, 0.9879, 0.1793, 0.9567, 0.6639, 0.6936, 0.6639, 0.7103, 0.6609, 0.7088, 0.6609, 0.695, 0.6672, 0.6953, 0.6672, 0.7085, 0.6639, 0.7103, 0.6639, 0.6936, 0.3781, 0.8174, 0.3781, 0.793, 0.384, 0.7898, 0.384, 0.8206, 0.8145, 0.3605, 0.8145, 0.3738, 0.8112, 0.3755, 0.8112, 0.3588, 0.8082, 0.3603, 0.8082, 0.3741, 0.7824, 0.3741, 0.7824, 0.3603, 0.384, 0.8206, 0.384, 0.7898, 0.3897, 0.7925, 0.3897, 0.8179, 0.8112, 0.3588, 0.8112, 0.3755, 0.8082, 0.3741, 0.8082, 0.3603, 0.1793, 0.9567, 0.1793, 0.9879, 0.1736, 0.9852, 0.1736, 0.9594, 0.1255, 0.9594, 0.1255, 0.9852, 0.1158, 0.9915, 0.1158, 0.953, 0.1736, 0.9594, 0.1736, 0.9852, 0.1255, 0.9852, 0.1255, 0.9594, 0.6609, 0.695, 0.6609, 0.7088, 0.6351, 0.7088, 0.6351, 0.695, 0.3897, 0.8179, 0.3897, 0.7925, 0.4372, 0.7925, 0.4372, 0.8179, 0.6299, 0.6916, 0.6299, 0.7122, 0.6243, 0.7091, 0.6243, 0.6947, 0.6351, 0.695, 0.6351, 0.7088, 0.6299, 0.7122, 0.6299, 0.6916, 0.4372, 0.8179, 0.4372, 0.7925, 0.4467, 0.7862, 0.4467, 0.8242, 0.7824, 0.3603, 0.7824, 0.3741, 0.7772, 0.3775, 0.7772, 0.3568, 0.6218, 0.6973, 0.6218, 0.7066, 0.5886, 0.7066, 0.5886, 0.6973, 0.4467, 0.8242, 0.4467, 0.7862, 0.4571, 0.792, 0.4571, 0.8185, 0.7772, 0.3568, 0.7772, 0.3775, 0.7716, 0.3743, 0.7716, 0.36, 0.1158, 0.953, 0.1158, 0.9915, 0.1053, 0.9857, 0.1053, 0.9589, 0.4618, 0.7967, 0.4618, 0.8138, 0.4571, 0.8185, 0.4571, 0.792, 0.1006, 0.981, 0.1006, 0.9636, 0.1053, 0.9589, 0.1053, 0.9857, 0.6218, 0.7066, 0.6218, 0.6973, 0.6243, 0.6947, 0.6243, 0.7091, 0.7691, 0.3718, 0.7691, 0.3625, 0.7716, 0.36, 0.7716, 0.3743, 0.5886, 0.6973, 0.5886, 0.7066, 0.585, 0.7092, 0.585, 0.6946, 0.4618, 0.8138, 0.4618, 0.7967, 0.5229, 0.7967, 0.5229, 0.8138, 0.7691, 0.3625, 0.7691, 0.3718, 0.7359, 0.3718, 0.7359, 0.3625, 0.1006, 0.9636, 0.1006, 0.981, 0.03873, 0.981, 0.03873, 0.9636, 0.7323, 0.3598, 0.7323, 0.3745, 0.7284, 0.3749, 0.7284, 0.3594, 0.5229, 0.8138, 0.5229, 0.7967, 0.5295, 0.7917, 0.5295, 0.8188, 0.7359, 0.3625, 0.7359, 0.3718, 0.7323, 0.3745, 0.7323, 0.3598, 0.03873, 0.9636, 0.03873, 0.981, 0.03207, 0.986, 0.03207, 0.9586, 0.5811, 0.6942, 0.5811, 0.7097, 0.5787, 0.7103, 0.5787, 0.6935, 0.03207, 0.9586, 0.03207, 0.986, 0.02475, 0.9868, 0.02475, 0.9578, 0.585, 0.6946, 0.585, 0.7092, 0.5811, 0.7097, 0.5811, 0.6942, 0.5295, 0.8188, 0.5295, 0.7917, 0.5367, 0.7909, 0.5367, 0.8195, 0.5412, 0.8207, 0.5412, 0.7898, 0.5469, 0.7898, 0.5469, 0.8207, 0.5367, 0.8195, 0.5367, 0.7909, 0.5412, 0.7898, 0.5412, 0.8207, 0.7284, 0.3594, 0.7284, 0.3749, 0.726, 0.3755, 0.726, 0.3588, 0.02475, 0.9578, 0.02475, 0.9868, 0.02024, 0.9879, 0.02024, 0.9567, 0.4573, 0.148, 0.5045, 0.148, 0.5045, 0.1952, 0.4573, 0.1952, 0.726, 0.3588, 0.726, 0.3755, 0.7229, 0.3755, 0.7229, 0.3588, 0.02024, 0.9567, 0.02024, 0.9879, 0.01441, 0.9879, 0.01441, 0.9567, 0.5787, 0.6935, 0.5787, 0.7103, 0.5756, 0.7103, 0.5756, 0.6935, 0.8262, 0.1428, 0.8262, 0.03909, 0.8428, 0.04073, 0.8428, 0.1445, 0.9084, 0.6862, 0.9084, 0.7867, 0.8918, 0.7883, 0.8918, 0.6878, 0.8918, 0.8899, 0.8918, 0.7894, 0.9084, 0.791, 0.9084, 0.8915, 0.8857, 0.0469, 0.8857, 0.1506, 0.8691, 0.1523, 0.8691, 0.04854, 0.9369, 0.7372, 0.9369, 0.6977, 0.9766, 0.7016, 0.9766, 0.7332, 0.6949, 0.8656, 0.6949, 0.8822, 0.5944, 0.8822, 0.5944, 0.8656, 0.8234, 0.3785, 0.8234, 0.3918, 0.7229, 0.3918, 0.7229, 0.3785, 0.6567, 0.7951, 0.6567, 0.8585, 0.593, 0.8522, 0.593, 0.8014, 0.362, 0.3165, 0.362, 0.6066, 0.3454, 0.6049, 0.3454, 0.3181, 0.3269, 0.293, 0.3269, 0.5831, 0.3103, 0.5815, 0.3103, 0.2947, 0.8918, 0.6851, 0.8918, 0.3951, 0.9084, 0.3967, 0.9084, 0.6835, 0.5934, 0.8656, 0.5934, 0.8822, 0.4896, 0.8822, 0.4896, 0.8656, 0.3787, 0.6866, 0.3787, 0.3965, 0.3954, 0.3982, 0.3954, 0.6849, 0.9095, 0.6851, 0.9095, 0.3951, 0.9227, 0.3951, 0.9227, 0.6851, 0.8908, 0.5736, 0.8908, 0.8636, 0.8742, 0.862, 0.8742, 0.5752, 0.3814, 0.7782, 0.3814, 0.765, 0.6714, 0.765, 0.6714, 0.7782, 0.9909, 0.2782, 0.9909, 0.5682, 0.9743, 0.5666, 0.9743, 0.2798, 0.9227, 0.7899, 0.9095, 0.7899, 0.9095, 0.6862, 0.9227, 0.6862, 0.2112, 0.954, 0.2482, 0.9577, 0.2482, 0.9872, 0.2112, 0.9908, 0.7226, 0.9419, 0.7639, 0.946, 0.7639, 0.9789, 0.7226, 0.983, 0.8493, 0.5736, 0.8659, 0.5752, 0.8659, 0.5885, 0.8493, 0.5901, 0.8493, 0.5901, 0.8477, 0.6067, 0.8344, 0.6067, 0.8328, 0.5901, 0.8328, 0.5736, 0.8493, 0.5736, 0.8493, 0.5901, 0.8328, 0.5901, 0.7639, 0.9789, 0.7639, 0.946, 0.7719, 0.9417, 0.7719, 0.9832, 0.7859, 0.6916, 0.7859, 0.7083, 0.7828, 0.7069, 0.7828, 0.6931, 0.7891, 0.6933, 0.7891, 0.7066, 0.7859, 0.7083, 0.7859, 0.6916, 0.2482, 0.9872, 0.2482, 0.9577, 0.2554, 0.9538, 0.2554, 0.991, 0.7401, 0.6339, 0.7401, 0.6207, 0.7434, 0.6189, 0.7434, 0.6356, 0.7465, 0.6342, 0.7465, 0.6204, 0.7722, 0.6204, 0.7722, 0.6342, 0.2554, 0.991, 0.2554, 0.9538, 0.2622, 0.9571, 0.2622, 0.9878, 0.7434, 0.6356, 0.7434, 0.6189, 0.7465, 0.6204, 0.7465, 0.6342, 0.7719, 0.9832, 0.7719, 0.9417, 0.7796, 0.9453, 0.7796, 0.9796, 0.8436, 0.9796, 0.8436, 0.9453, 0.8564, 0.9368, 0.8564, 0.9881, 0.7796, 0.9796, 0.7796, 0.9453, 0.8436, 0.9453, 0.8436, 0.9796, 0.7828, 0.6931, 0.7828, 0.7069, 0.7571, 0.7069, 0.7571, 0.6931, 0.2622, 0.9878, 0.2622, 0.9571, 0.3196, 0.9571, 0.3196, 0.9878, 0.7519, 0.6896, 0.7519, 0.7103, 0.7462, 0.7071, 0.7462, 0.6928, 0.7571, 0.6931, 0.7571, 0.7069, 0.7519, 0.7103, 0.7519, 0.6896, 0.3196, 0.9878, 0.3196, 0.9571, 0.3311, 0.9495, 0.3311, 0.9954, 0.7722, 0.6342, 0.7722, 0.6204, 0.7774, 0.617, 0.7774, 0.6376, 0.7437, 0.6953, 0.7437, 0.7046, 0.7106, 0.7046, 0.7106, 0.6953, 0.3311, 0.9954, 0.3311, 0.9495, 0.3437, 0.9564, 0.3437, 0.9884, 0.7774, 0.6376, 0.7774, 0.617, 0.783, 0.6201, 0.783, 0.6344, 0.8564, 0.9881, 0.8564, 0.9368, 0.8704, 0.9446, 0.8704, 0.9803, 0.3493, 0.9621, 0.3493, 0.9828, 0.3437, 0.9884, 0.3437, 0.9564, 0.8767, 0.9509, 0.8767, 0.974, 0.8704, 0.9803, 0.8704, 0.9446, 0.7437, 0.7046, 0.7437, 0.6953, 0.7462, 0.6928, 0.7462, 0.7071, 0.7856, 0.6226, 0.7856, 0.6319, 0.783, 0.6344, 0.783, 0.6201, 0.7106, 0.6953, 0.7106, 0.7046, 0.707, 0.7073, 0.707, 0.6926, 0.3493, 0.9828, 0.3493, 0.9621, 0.4231, 0.9621, 0.4231, 0.9828, 0.7856, 0.6319, 0.7856, 0.6226, 0.8187, 0.6226, 0.8187, 0.6319, 0.8767, 0.974, 0.8767, 0.9509, 0.9591, 0.9509, 0.9591, 0.974, 0.8223, 0.6346, 0.8223, 0.6199, 0.8262, 0.6195, 0.8262, 0.635, 0.4231, 0.9828, 0.4231, 0.9621, 0.4311, 0.9561, 0.4311, 0.9888, 0.8187, 0.6319, 0.8187, 0.6226, 0.8223, 0.6199, 0.8223, 0.6346, 0.9591, 0.974, 0.9591, 0.9509, 0.968, 0.9442, 0.968, 0.9807, 0.7031, 0.6922, 0.7031, 0.7077, 0.7006, 0.7083, 0.7006, 0.6916, 0.968, 0.9807, 0.968, 0.9442, 0.9777, 0.9432, 0.9777, 0.9817, 0.707, 0.6926, 0.707, 0.7073, 0.7031, 0.7077, 0.7031, 0.6922, 0.4311, 0.9888, 0.4311, 0.9561, 0.4398, 0.9552, 0.4398, 0.9897, 0.4452, 0.9911, 0.4452, 0.9538, 0.4522, 0.9538, 0.4522, 0.9911, 0.4398, 0.9897, 0.4398, 0.9552, 0.4452, 0.9538, 0.4452, 0.9911, 0.8262, 0.635, 0.8262, 0.6195, 0.8286, 0.6189, 0.8286, 0.6356, 0.9777, 0.9817, 0.9777, 0.9432, 0.9837, 0.9417, 0.9837, 0.9833, 0.8321, 0.3607, 0.8489, 0.3607, 0.8489, 0.3775, 0.8321, 0.3775, 0.8286, 0.6356, 0.8286, 0.6189, 0.8317, 0.6189, 0.8317, 0.6356, 0.9837, 0.9833, 0.9837, 0.9417, 0.9915, 0.9417, 0.9915, 0.9833, 0.7006, 0.6916, 0.7006, 0.7083, 0.6975, 0.7083, 0.6975, 0.6916, 0.8725, 0.8578, 0.8484, 0.8578, 0.8484, 0.7822, 0.8725, 0.7822, 0.4726, 0.8898, 0.397, 0.8898, 0.397, 0.8656, 0.4726, 0.8656, 0.8927, 0.166, 0.9168, 0.166, 0.9168, 0.2423, 0.8927, 0.2423, 0.05814, 0.4315, 0.1378, 0.4315, 0.1777, 0.4713, 0.01836, 0.4713, 0.9696, 0.1191, 0.9696, 0.03208, 0.9772, 0.03208, 0.9772, 0.1191, 0.9175, 0.01106, 0.9175, 0.09806, 0.91, 0.09806, 0.91, 0.01106, 0.9259, 0.791, 0.9259, 0.878, 0.9183, 0.878, 0.9183, 0.791, 0.8602, 0.7362, 0.8602, 0.6394, 0.868, 0.6394, 0.868, 0.7362, 0.1378, 0.4315, 0.1379, 0.3518, 0.1777, 0.312, 0.1777, 0.4713, 0.1379, 0.3518, 0.0582, 0.3518, 0.01836, 0.312, 0.1777, 0.312, 0.0582, 0.3518, 0.05814, 0.4315, 0.01836, 0.4713, 0.01836, 0.312, 0.1242, 0.5946, 0.1242, 0.5185, 0.1543, 0.4884, 0.1543, 0.6248, 0.04806, 0.5185, 0.04806, 0.5946, 0.01793, 0.6248, 0.01793, 0.4884, 0.1242, 0.5185, 0.04806, 0.5185, 0.01793, 0.4884, 0.1543, 0.4884, 0.04806, 0.5946, 0.1242, 0.5946, 0.1543, 0.6248, 0.01793, 0.6248, 0.4305, 0.2231, 0.4289, 0.1209, 0.4311, 0.1226, 0.432, 0.221, 0.9095, 0.8878, 0.9095, 0.791, 0.9173, 0.791, 0.9173, 0.8878, 0.9724, 0.1395, 0.9724, 0.2363, 0.9647, 0.2363, 0.9647, 0.1395, 0.951, 0.1397, 0.951, 0.2366, 0.9432, 0.2366, 0.9432, 0.1397, 0.5303, 0.1248, 0.4289, 0.1209, 0.4121, 0.1023, 0.5487, 0.1085, 0.4305, 0.2231, 0.5318, 0.2269, 0.5487, 0.2456, 0.4121, 0.2394, 0.4289, 0.1209, 0.4305, 0.2231, 0.4121, 0.2394, 0.4121, 0.1023, 0.5318, 0.2269, 0.5303, 0.1248, 0.5487, 0.1085, 0.5487, 0.2456, 0.1422, 0.9156, 0.1422, 0.8166, 0.1549, 0.8166, 0.1549, 0.9156, 0.4289, 0.1209, 0.5303, 0.1248, 0.5287, 0.1268, 0.4311, 0.1226, 0.5303, 0.1248, 0.5318, 0.2269, 0.5296, 0.2253, 0.5287, 0.1268, 0.5318, 0.2269, 0.4305, 0.2231, 0.432, 0.221, 0.5296, 0.2253, 0.5292, 0.5165, 0.4713, 0.5164, 0.4309, 0.476, 0.5697, 0.476, 0.1011, 0.9074, 0.1011, 0.813, 0.1133, 0.813, 0.1133, 0.9074, 0.2636, 0.5739, 0.1762, 0.5739, 0.1762, 0.5626, 0.2636, 0.5626, 0.2898, 0.612, 0.1866, 0.612, 0.1866, 0.5987, 0.2898, 0.5987, 0.4791, 0.672, 0.5128, 0.6702, 0.5123, 0.6709, 0.4799, 0.6725, 0.4713, 0.5164, 0.4713, 0.5744, 0.4309, 0.6148, 0.4309, 0.476, 0.4713, 0.5744, 0.5292, 0.5744, 0.5697, 0.6148, 0.4309, 0.6148, 0.5292, 0.5744, 0.5292, 0.5165, 0.5697, 0.476, 0.5697, 0.6148, 0.5128, 0.6702, 0.4791, 0.672, 0.4345, 0.6255, 0.5593, 0.6255, 0.481, 0.7057, 0.5147, 0.7038, 0.5593, 0.7503, 0.4345, 0.7503, 0.4791, 0.672, 0.481, 0.7057, 0.4345, 0.7503, 0.4345, 0.6255, 0.5147, 0.7038, 0.5128, 0.6702, 0.5593, 0.6255, 0.5593, 0.7503, 0.9131, 0.2961, 0.8761, 0.2961, 0.8761, 0.2779, 0.9131, 0.2779, 0.5128, 0.6702, 0.5147, 0.7038, 0.5139, 0.7034, 0.5123, 0.6709, 0.5147, 0.7038, 0.481, 0.7057, 0.4815, 0.705, 0.5139, 0.7034, 0.481, 0.7057, 0.4791, 0.672, 0.4799, 0.6725, 0.4815, 0.705, 0.5025, 0.6822, 0.4911, 0.6823, 0.4799, 0.6725, 0.5123, 0.6709, 0.4913, 0.6937, 0.5027, 0.6935, 0.5139, 0.7034, 0.4815, 0.705, 0.4911, 0.6823, 0.4913, 0.6937, 0.4815, 0.705, 0.4799, 0.6725, 0.5027, 0.6935, 0.5025, 0.6822, 0.5123, 0.6709, 0.5139, 0.7034, 0.8257, 0.8654, 0.759, 0.8654, 0.759, 0.8326, 0.8257, 0.8326, 0.04886, 0.8924, 0.04872, 0.9054, 0.02692, 0.9274, 0.02692, 0.8706, 0.8373, 0.3925, 0.8373, 0.3785, 0.8442, 0.3785, 0.8442, 0.3925, 0.7259, 0.8656, 0.7259, 0.8955, 0.696, 0.8955, 0.696, 0.8656, 0.8244, 0.389, 0.8244, 0.382, 0.8294, 0.3785, 0.8294, 0.3925, 0.8853, 0.2647, 0.9038, 0.2647, 0.9131, 0.2779, 0.8761, 0.2779, 0.8491, 0.382, 0.8491, 0.389, 0.8442, 0.3925, 0.8442, 0.3785, 0.7757, 0.809, 0.809, 0.809, 0.8257, 0.8326, 0.759, 0.8326, 0.8363, 0.3785, 0.8363, 0.3925, 0.8294, 0.3925, 0.8294, 0.3785, 0.04872, 0.9054, 0.06173, 0.9056, 0.08367, 0.9274, 0.02692, 0.9274, 0.06187, 0.8925, 0.04886, 0.8924, 0.02692, 0.8706, 0.08367, 0.8706, 0.06173, 0.9056, 0.06187, 0.8925, 0.08367, 0.8706, 0.08367, 0.9274])
me_cube_001.use_remesh_fix_poles = True
me_cube_001.use_remesh_preserve_attributes = False
me_cube_001.use_mirror_vertex_groups = False
me_cube_001.update()

# ---- objects
ob_light = bpy.data.objects.new('Light', light_light)
ob_camera = bpy.data.objects.new('Camera', cam_camera)
ob_cube = bpy.data.objects.new('Cube', me_cube_001)

# ---- transforms, parenting, visibility, modifiers, constraints
ob_light.location = (4.076, 1.005, 5.904)
ob_light.rotation_euler = (0.6503, 0.05522, 1.866)
ob_light.lock_rotations_4d = False
ob_light.empty_display_type = 'ARROWS'
ob_light.color = (0.0, 0.0, 0.0, 0.0)
ob_light.lineart.crease_threshold = 0.0
ob_camera.location = (7.359, -6.926, 4.958)
ob_camera.rotation_euler = (1.109, 0.0, 0.8149)
ob_camera.lock_rotations_4d = False
ob_camera.empty_display_type = 'ARROWS'
ob_camera.color = (0.0, 0.0, 0.0, 0.0)
ob_camera.display_type = 'WIRE'
ob_camera.lineart.crease_threshold = 0.0
ob_cube.location = (0.0, 6.436, 1.156)
ob_cube.scale = (2.326, 2.326, 2.326)
ob_cube.lineart.crease_threshold = 0.0

# ---- collection membership
col_collection.objects.link(ob_light)
col_collection.objects.link(ob_camera)
col_collection.objects.link(ob_cube)

# ---- scene / render settings (as saved in the file)
scene.camera = ob_camera
scene.frame_start = 1; scene.frame_end = 250; scene.frame_set(1)
scene.render.engine = 'BLENDER_EEVEE_NEXT'
scene.cycles.use_denoising = False
scene.cycles.samples = 128
scene.cycles.sampling_pattern = 'TABULATED_SOBOL'
scene.cycles.use_adaptive_sampling = False
scene.cycles.use_light_tree = False
scene.view_settings.view_transform = 'Filmic'
bpy.context.view_layer.update()
